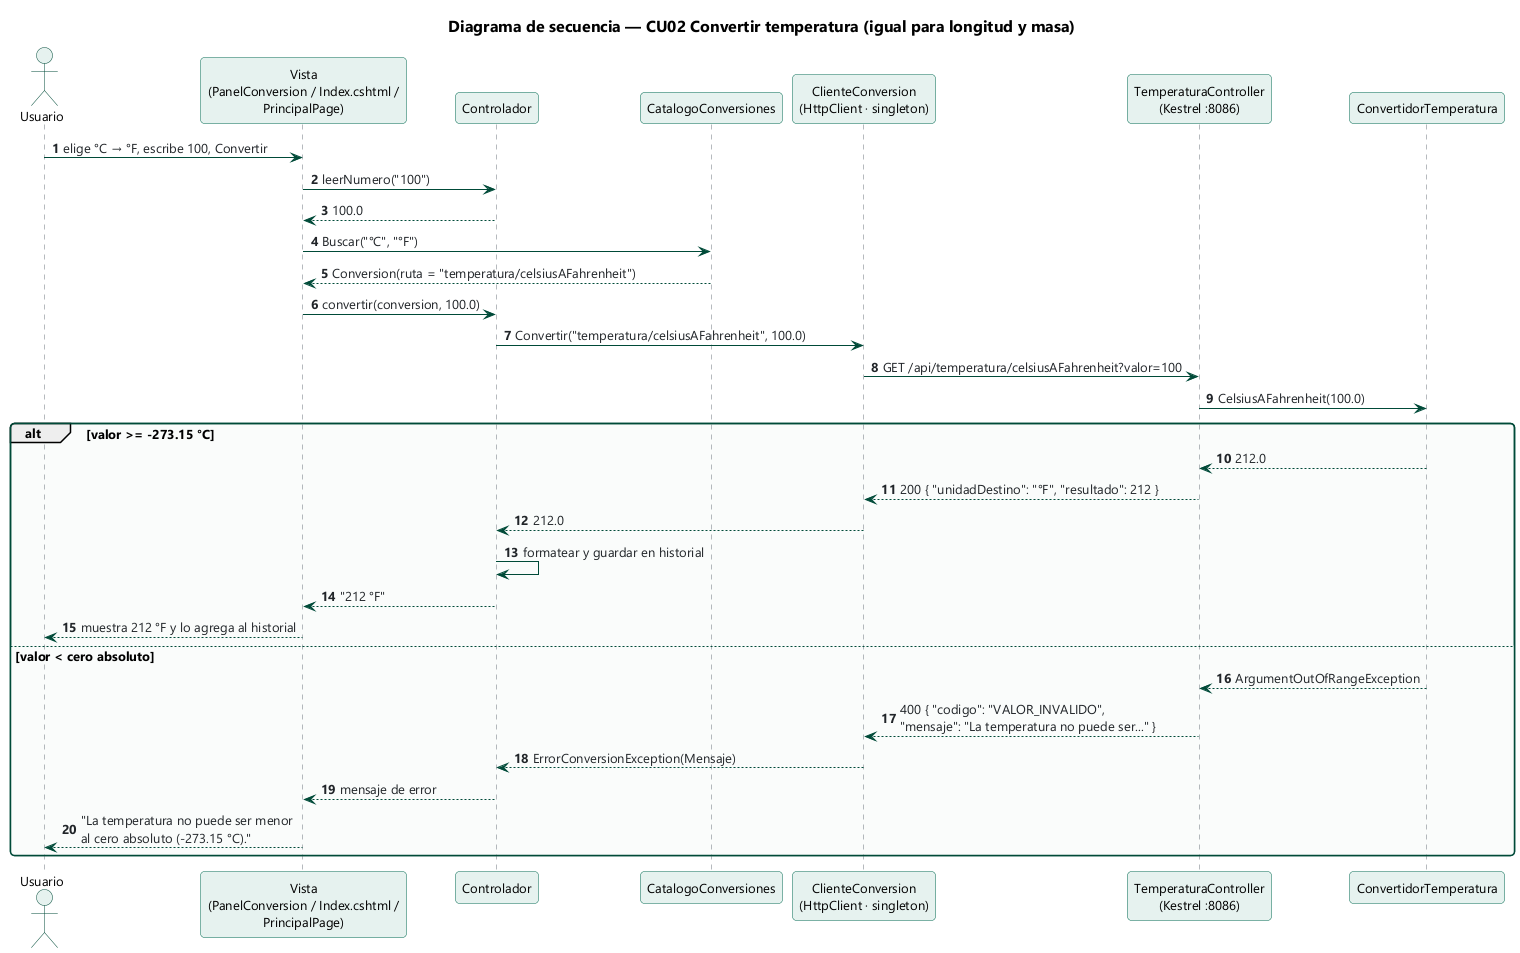

The diagram above was rendered by PlantUML. Its source (embedded in the PNG):
@startuml DS_Realizar_Conversion
!include ../_estilo.iuml
title Diagrama de secuencia — CU02 Convertir temperatura (igual para longitud y masa)
autonumber

actor Usuario
participant "Vista\n(PanelConversion / Index.cshtml /\nPrincipalPage)" as Vista
participant "Controlador" as Ctrl
participant "CatalogoConversiones" as Cat
participant "ClienteConversion\n(HttpClient · singleton)" as Proxy
participant "TemperaturaController\n(Kestrel :8086)" as WS
participant "ConvertidorTemperatura" as Conv

Usuario -> Vista : elige °C → °F, escribe 100, Convertir
Vista -> Ctrl : leerNumero("100")
Ctrl --> Vista : 100.0
Vista -> Cat : Buscar("°C", "°F")
Cat --> Vista : Conversion(ruta = "temperatura/celsiusAFahrenheit")
Vista -> Ctrl : convertir(conversion, 100.0)
Ctrl -> Proxy : Convertir("temperatura/celsiusAFahrenheit", 100.0)
Proxy -> WS : GET /api/temperatura/celsiusAFahrenheit?valor=100
WS -> Conv : CelsiusAFahrenheit(100.0)
alt valor >= -273.15 °C
  Conv --> WS : 212.0
  WS --> Proxy : 200 { "unidadDestino": "°F", "resultado": 212 }
  Proxy --> Ctrl : 212.0
  Ctrl -> Ctrl : formatear y guardar en historial
  Ctrl --> Vista : "212 °F"
  Vista --> Usuario : muestra 212 °F y lo agrega al historial
else valor < cero absoluto
  Conv --> WS : ArgumentOutOfRangeException
  WS --> Proxy : 400 { "codigo": "VALOR_INVALIDO",\n"mensaje": "La temperatura no puede ser..." }
  Proxy --> Ctrl : ErrorConversionException(Mensaje)
  Ctrl --> Vista : mensaje de error
  Vista --> Usuario : "La temperatura no puede ser menor\nal cero absoluto (-273.15 °C)."
end
@enduml